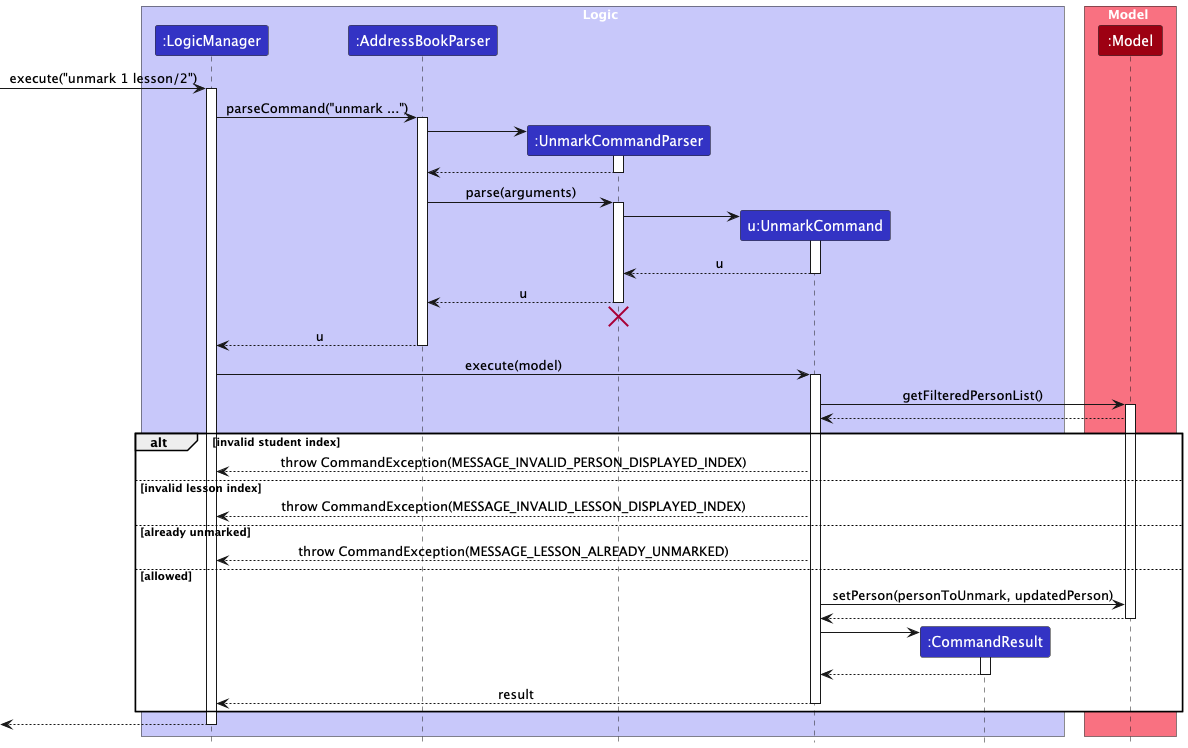

The diagram above was rendered by PlantUML. Its source (embedded in the PNG):
@startuml
!include style.puml
skinparam ArrowFontStyle plain

box Logic LOGIC_COLOR_T1
participant ":LogicManager" as LogicManager LOGIC_COLOR
participant ":AddressBookParser" as AddressBookParser LOGIC_COLOR
participant ":UnmarkCommandParser" as UnmarkCommandParser LOGIC_COLOR
participant "u:UnmarkCommand" as UnmarkCommand LOGIC_COLOR
participant ":CommandResult" as CommandResult LOGIC_COLOR
end box

box Model MODEL_COLOR_T1
participant ":Model" as Model MODEL_COLOR
end box

[-> LogicManager : execute("unmark 1 lesson/2")
activate LogicManager

LogicManager -> AddressBookParser : parseCommand("unmark ...")
activate AddressBookParser

create UnmarkCommandParser
AddressBookParser -> UnmarkCommandParser
activate UnmarkCommandParser
UnmarkCommandParser --> AddressBookParser
deactivate UnmarkCommandParser

AddressBookParser -> UnmarkCommandParser : parse(arguments)
activate UnmarkCommandParser

create UnmarkCommand
UnmarkCommandParser -> UnmarkCommand
activate UnmarkCommand
UnmarkCommand --> UnmarkCommandParser : u
deactivate UnmarkCommand

UnmarkCommandParser --> AddressBookParser : u
deactivate UnmarkCommandParser
UnmarkCommandParser -[hidden]-> AddressBookParser
destroy UnmarkCommandParser

AddressBookParser --> LogicManager : u
deactivate AddressBookParser

LogicManager -> UnmarkCommand : execute(model)
activate UnmarkCommand

UnmarkCommand -> Model : getFilteredPersonList()
activate Model
Model --> UnmarkCommand

alt invalid student index
  UnmarkCommand --> LogicManager : throw CommandException(MESSAGE_INVALID_PERSON_DISPLAYED_INDEX)
else invalid lesson index
  UnmarkCommand --> LogicManager : throw CommandException(MESSAGE_INVALID_LESSON_DISPLAYED_INDEX)
else already unmarked
  UnmarkCommand --> LogicManager : throw CommandException(MESSAGE_LESSON_ALREADY_UNMARKED)
else allowed
  UnmarkCommand -> Model : setPerson(personToUnmark, updatedPerson)
  Model --> UnmarkCommand
  deactivate Model

  create CommandResult
  UnmarkCommand -> CommandResult
  activate CommandResult
  CommandResult --> UnmarkCommand
  deactivate CommandResult

  UnmarkCommand --> LogicManager : result
  deactivate UnmarkCommand
end

[<-- LogicManager
deactivate LogicManager
@enduml